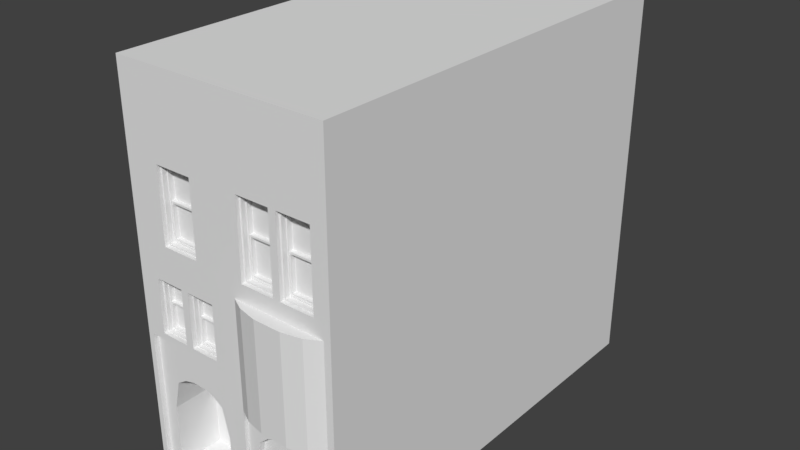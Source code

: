 # Source: PathogenTestHouse_1_.blend  (saved by Blender 2.79.0; exported with 4.5.12 LTS)
import bpy
from mathutils import Matrix  # noqa: F401  (used for matrix-valued properties, if any)

bpy.ops.wm.read_factory_settings(use_empty=True)
scene = bpy.context.scene
scene.name = 'Scene'

# ---- collections
col_collection_1 = bpy.data.collections.new('Collection 1'); scene.collection.children.link(col_collection_1)

# ---- materials (node trees are filled in below, after node groups)
mat_material = bpy.data.materials.new('Material')
mat_material.alpha_threshold = 0.0
mat_material.use_transparent_shadow = False
mat_material.roughness = 0.5
mat_material.line_color = (0.0, 0.0, 0.0, 1.0)

# ---- material node trees

# ---- world
world_world = bpy.data.worlds.new('World'); scene.world = world_world
world_world.color = (0.05088, 0.05088, 0.05088)
world_world.use_sun_shadow = False
world_world.sun_shadow_jitter_overblur = 0.0
world_world.cycles.sampling_method = 'MANUAL'

# ---- meshes
me_cube_014 = bpy.data.meshes.new('Cube.014')
me_cube_014.from_pydata([(1.602, -0.5024, -2.716), (1.602, -0.5024, 4.098), (-1.972, -0.5024, -2.716), (-1.972, -0.5024, 4.098), (1.426, -0.5024, -2.551), (1.426, -0.5024, 3.933), (-1.795, -0.5024, -2.551), (-1.795, -0.5024, 3.933), (1.426, -0.08418, -2.551), (1.426, -0.08418, 3.933), (-1.795, -0.08418, -2.551), (-1.795, -0.08418, 3.933), (1.316, -0.08418, -2.425), (1.316, -0.08418, 3.807), (-1.685, -0.08418, -2.425), (-1.685, -0.08418, 3.807), (1.316, 0.3623, -2.425), (1.316, 0.3623, 3.807), (-1.685, 0.3623, -2.425), (-1.685, 0.3623, 3.807), (-1.939, -0.01348, -2.439), (-1.939, -0.01348, 0.879), (-1.939, 0.4176, -2.439), (-1.939, 0.4176, 0.879), (1.569, -0.01348, -2.439), (1.569, -0.01348, 0.879), (1.569, 0.4176, -2.439), (1.569, 0.4176, 0.879), (-1.576, -0.01348, -2.263), (-1.576, -0.01348, 0.7026), (1.206, -0.01348, 0.7026), (1.206, -0.01348, -2.263), (-1.576, 0.4203, -2.263), (-1.576, 0.4203, 0.7026), (1.206, 0.4203, 0.7026), (1.206, 0.4203, -2.263)], [], [(5, 7, 11, 9), (1, 3, 7, 5), (0, 1, 5, 4), (3, 2, 6, 7), (2, 0, 4, 6), (11, 10, 14, 15), (4, 5, 9, 8), (7, 6, 10, 11), (6, 4, 8, 10), (13, 15, 19, 17), (10, 8, 12, 14), (9, 11, 15, 13), (8, 9, 13, 12), (16, 17, 19, 18), (12, 13, 17, 16), (15, 14, 18, 19), (14, 12, 16, 18), (20, 21, 23, 22), (28, 31, 35, 32), (26, 27, 25, 24), (21, 20, 28, 29), (22, 26, 24, 20), (27, 23, 21, 25), (20, 24, 31, 28), (25, 21, 29, 30), (24, 25, 30, 31), (29, 28, 32, 33), (30, 29, 33, 34), (31, 30, 34, 35)])
me_cube_014.materials.append(mat_material)
me_cube_014.use_remesh_preserve_volume = False
me_cube_014.use_remesh_preserve_attributes = False
me_cube_014.use_mirror_vertex_groups = False
me_cube_014.update()
me_cube_013 = bpy.data.meshes.new('Cube.013')
me_cube_013.from_pydata([(1.358, -0.4466, -2.035), (1.358, -0.4466, 3.002), (-1.358, -0.4466, -2.035), (-1.358, -0.4466, 3.002), (1.207, -0.4466, -1.917), (1.207, -0.4466, 2.884), (-1.207, -0.4466, -1.917), (-1.207, -0.4466, 2.884), (1.207, -0.07483, -1.917), (1.207, -0.07483, 2.884), (-1.207, -0.07483, -1.917), (-1.207, -0.07483, 2.884), (1.113, -0.07483, -1.827), (1.113, -0.07483, 2.794), (-1.113, -0.07483, -1.827), (-1.113, -0.07483, 2.794), (1.113, 0.3221, -1.827), (1.113, 0.3221, 2.794), (-1.113, 0.3221, -1.827), (-1.113, 0.3221, 2.794), (-1.33, -0.01198, -1.837), (-1.33, -0.01198, 0.6285), (-1.33, 0.3713, -1.837), (-1.33, 0.3713, 0.6285), (1.33, -0.01198, -1.837), (1.33, -0.01198, 0.6285), (1.33, 0.3713, -1.837), (1.33, 0.3713, 0.6285), (-1.02, -0.01198, -1.711), (-1.02, -0.01198, 0.5023), (1.019, -0.01198, 0.5023), (1.019, -0.01198, -1.711), (-1.02, 0.3736, -1.711), (-1.02, 0.3736, 0.5023), (1.019, 0.3736, 0.5023), (1.019, 0.3736, -1.711)], [], [(5, 7, 11, 9), (1, 3, 7, 5), (0, 1, 5, 4), (3, 2, 6, 7), (2, 0, 4, 6), (11, 10, 14, 15), (4, 5, 9, 8), (7, 6, 10, 11), (6, 4, 8, 10), (13, 15, 19, 17), (10, 8, 12, 14), (9, 11, 15, 13), (8, 9, 13, 12), (16, 17, 19, 18), (12, 13, 17, 16), (15, 14, 18, 19), (14, 12, 16, 18), (20, 21, 23, 22), (28, 31, 35, 32), (26, 27, 25, 24), (21, 20, 28, 29), (22, 26, 24, 20), (27, 23, 21, 25), (20, 24, 31, 28), (25, 21, 29, 30), (24, 25, 30, 31), (29, 28, 32, 33), (30, 29, 33, 34), (31, 30, 34, 35)])
me_cube_013.materials.append(mat_material)
me_cube_013.use_remesh_preserve_volume = False
me_cube_013.use_remesh_preserve_attributes = False
me_cube_013.use_mirror_vertex_groups = False
me_cube_013.update()
me_cube_012 = bpy.data.meshes.new('Cube.012')
me_cube_012.from_pydata([(1.358, -0.4466, -2.035), (1.358, -0.4466, 3.002), (-1.358, -0.4466, -2.035), (-1.358, -0.4466, 3.002), (1.207, -0.4466, -1.917), (1.207, -0.4466, 2.884), (-1.207, -0.4466, -1.917), (-1.207, -0.4466, 2.884), (1.207, -0.07483, -1.917), (1.207, -0.07483, 2.884), (-1.207, -0.07483, -1.917), (-1.207, -0.07483, 2.884), (1.113, -0.07483, -1.827), (1.113, -0.07483, 2.794), (-1.113, -0.07483, -1.827), (-1.113, -0.07483, 2.794), (1.113, 0.3221, -1.827), (1.113, 0.3221, 2.794), (-1.113, 0.3221, -1.827), (-1.113, 0.3221, 2.794), (-1.33, -0.01198, -1.837), (-1.33, -0.01198, 0.6285), (-1.33, 0.3713, -1.837), (-1.33, 0.3713, 0.6285), (1.33, -0.01198, -1.837), (1.33, -0.01198, 0.6285), (1.33, 0.3713, -1.837), (1.33, 0.3713, 0.6285), (-1.02, -0.01198, -1.711), (-1.02, -0.01198, 0.5023), (1.019, -0.01198, 0.5023), (1.019, -0.01198, -1.711), (-1.02, 0.3736, -1.711), (-1.02, 0.3736, 0.5023), (1.019, 0.3736, 0.5023), (1.019, 0.3736, -1.711)], [], [(5, 7, 11, 9), (1, 3, 7, 5), (0, 1, 5, 4), (3, 2, 6, 7), (2, 0, 4, 6), (11, 10, 14, 15), (4, 5, 9, 8), (7, 6, 10, 11), (6, 4, 8, 10), (13, 15, 19, 17), (10, 8, 12, 14), (9, 11, 15, 13), (8, 9, 13, 12), (16, 17, 19, 18), (12, 13, 17, 16), (15, 14, 18, 19), (14, 12, 16, 18), (20, 21, 23, 22), (28, 31, 35, 32), (26, 27, 25, 24), (21, 20, 28, 29), (22, 26, 24, 20), (27, 23, 21, 25), (20, 24, 31, 28), (25, 21, 29, 30), (24, 25, 30, 31), (29, 28, 32, 33), (30, 29, 33, 34), (31, 30, 34, 35)])
me_cube_012.materials.append(mat_material)
me_cube_012.use_remesh_preserve_volume = False
me_cube_012.use_remesh_preserve_attributes = False
me_cube_012.use_mirror_vertex_groups = False
me_cube_012.update()
me_cube_011 = bpy.data.meshes.new('Cube.011')
me_cube_011.from_pydata([(1.588, -0.5024, -2.846), (1.588, -0.5024, 4.199), (-1.587, -0.5024, -2.846), (-1.587, -0.5024, 4.199), (1.411, -0.5024, -2.682), (1.411, -0.5024, 4.034), (-1.411, -0.5024, -2.682), (-1.411, -0.5024, 4.034), (1.411, -0.08418, -2.682), (1.411, -0.08418, 4.034), (-1.411, -0.08418, -2.682), (-1.411, -0.08418, 4.034), (1.301, -0.08418, -2.556), (1.301, -0.08418, 3.908), (-1.301, -0.08418, -2.556), (-1.301, -0.08418, 3.908), (1.301, 0.3623, -2.556), (1.301, 0.3623, 3.908), (-1.301, 0.3623, -2.556), (-1.301, 0.3623, 3.908), (-1.555, -0.01348, -2.57), (-1.555, -0.01348, 0.879), (-1.555, 0.4176, -2.57), (-1.555, 0.4176, 0.879), (1.555, -0.01348, -2.57), (1.555, -0.01348, 0.879), (1.555, 0.4176, -2.57), (1.555, 0.4176, 0.879), (-1.192, -0.01348, -2.393), (-1.192, -0.01348, 0.7026), (1.192, -0.01348, 0.7026), (1.192, -0.01348, -2.393), (-1.192, 0.4203, -2.393), (-1.192, 0.4203, 0.7026), (1.192, 0.4203, 0.7026), (1.192, 0.4203, -2.393)], [], [(5, 7, 11, 9), (1, 3, 7, 5), (0, 1, 5, 4), (3, 2, 6, 7), (2, 0, 4, 6), (11, 10, 14, 15), (4, 5, 9, 8), (7, 6, 10, 11), (6, 4, 8, 10), (13, 15, 19, 17), (10, 8, 12, 14), (9, 11, 15, 13), (8, 9, 13, 12), (16, 17, 19, 18), (12, 13, 17, 16), (15, 14, 18, 19), (14, 12, 16, 18), (20, 21, 23, 22), (28, 31, 35, 32), (26, 27, 25, 24), (21, 20, 28, 29), (22, 26, 24, 20), (27, 23, 21, 25), (20, 24, 31, 28), (25, 21, 29, 30), (24, 25, 30, 31), (29, 28, 32, 33), (30, 29, 33, 34), (31, 30, 34, 35)])
me_cube_011.materials.append(mat_material)
me_cube_011.use_remesh_preserve_volume = False
me_cube_011.use_remesh_preserve_attributes = False
me_cube_011.use_mirror_vertex_groups = False
me_cube_011.update()
me_cube_010 = bpy.data.meshes.new('Cube.010')
me_cube_010.from_pydata([(1.588, -0.5024, -2.846), (1.588, -0.5024, 4.199), (-1.587, -0.5024, -2.846), (-1.587, -0.5024, 4.199), (1.411, -0.5024, -2.682), (1.411, -0.5024, 4.034), (-1.411, -0.5024, -2.682), (-1.411, -0.5024, 4.034), (1.411, -0.08418, -2.682), (1.411, -0.08418, 4.034), (-1.411, -0.08418, -2.682), (-1.411, -0.08418, 4.034), (1.301, -0.08418, -2.556), (1.301, -0.08418, 3.908), (-1.301, -0.08418, -2.556), (-1.301, -0.08418, 3.908), (1.301, 0.3623, -2.556), (1.301, 0.3623, 3.908), (-1.301, 0.3623, -2.556), (-1.301, 0.3623, 3.908), (-1.555, -0.01348, -2.57), (-1.555, -0.01348, 0.879), (-1.555, 0.4176, -2.57), (-1.555, 0.4176, 0.879), (1.555, -0.01348, -2.57), (1.555, -0.01348, 0.879), (1.555, 0.4176, -2.57), (1.555, 0.4176, 0.879), (-1.192, -0.01348, -2.393), (-1.192, -0.01348, 0.7026), (1.192, -0.01348, 0.7026), (1.192, -0.01348, -2.393), (-1.192, 0.4203, -2.393), (-1.192, 0.4203, 0.7026), (1.192, 0.4203, 0.7026), (1.192, 0.4203, -2.393)], [], [(5, 7, 11, 9), (1, 3, 7, 5), (0, 1, 5, 4), (3, 2, 6, 7), (2, 0, 4, 6), (11, 10, 14, 15), (4, 5, 9, 8), (7, 6, 10, 11), (6, 4, 8, 10), (13, 15, 19, 17), (10, 8, 12, 14), (9, 11, 15, 13), (8, 9, 13, 12), (16, 17, 19, 18), (12, 13, 17, 16), (15, 14, 18, 19), (14, 12, 16, 18), (20, 21, 23, 22), (28, 31, 35, 32), (26, 27, 25, 24), (21, 20, 28, 29), (22, 26, 24, 20), (27, 23, 21, 25), (20, 24, 31, 28), (25, 21, 29, 30), (24, 25, 30, 31), (29, 28, 32, 33), (30, 29, 33, 34), (31, 30, 34, 35)])
me_cube_010.materials.append(mat_material)
me_cube_010.use_remesh_preserve_volume = False
me_cube_010.use_remesh_preserve_attributes = False
me_cube_010.use_mirror_vertex_groups = False
me_cube_010.update()
me_cube_008 = bpy.data.meshes.new('Cube.008')
me_cube_008.from_pydata([(-1.8, -7.31, 6.383e-14), (-0.504, -11.94, 5.8), (-0.504, -11.94, 12.77), (-8.28, -11.94, 5.8), (-9.576, -11.94, 5.8), (-8.28, -7.31, 6.383e-14), (-1.8, -7.31, 5.8), (-2.436, -7.31, 8.519), (-4.392, -7.31, 9.418), (-5.688, -7.31, 9.418), (-7.644, -7.31, 8.519), (-8.28, -7.31, 5.8), (-9.576, -11.94, -1.73e-08), (-3.414, -7.31, 9.154), (-8.28, -11.94, -1.73e-08), (-6.666, -7.31, 9.154), (-0.504, -11.94, -1.73e-08), (-9.576, -11.94, 12.77), (-8.28, -11.94, 12.77), (-1.8, -11.94, -1.73e-08), (-1.8, -11.94, 5.8), (-2.436, -11.94, 8.519), (-3.414, -11.94, 9.154), (-4.392, -11.94, 9.418), (-5.688, -11.94, 9.418), (-6.666, -11.94, 9.154), (-7.644, -11.94, 8.519), (-1.8, -11.94, 12.77), (-2.436, -11.94, 12.77), (-3.414, -11.94, 12.77), (-4.392, -11.94, 12.77), (-5.688, -11.94, 12.77), (-6.666, -11.94, 12.77), (-7.644, -11.94, 12.77)], [], [(25, 32, 33, 26), (23, 30, 31, 24), (22, 29, 30, 23), (20, 27, 28, 21), (1, 2, 27, 20), (3, 18, 17, 4), (14, 3, 4, 12), (26, 33, 18, 3), (16, 1, 20, 19), (21, 28, 29, 22), (24, 31, 32, 25), (13, 7, 21, 22), (9, 8, 23, 24), (6, 0, 19, 20), (10, 15, 25, 26), (11, 10, 26, 3), (15, 9, 24, 25), (5, 11, 3, 14), (7, 6, 20, 21), (8, 13, 22, 23)])
me_cube_008.materials.append(mat_material)
me_cube_008.use_remesh_preserve_volume = False
me_cube_008.use_remesh_preserve_attributes = False
me_cube_008.use_mirror_vertex_groups = False
me_cube_008.update()
me_cube_007 = bpy.data.meshes.new('Cube.007')
me_cube_007.from_pydata([(4.391, 0.1, 7.629e-07), (4.391, 0.1, 10.0), (3.467, 0.1, 7.629e-07), (1.404, 0.1, 7.629e-07), (0.0, 0.1, 7.629e-07), (3.467, 0.1, 10.0), (1.404, 0.1, 10.0), (4.391, 0.1, 5.8), (3.467, 0.1, 5.8), (1.404, 0.1, 8.613), (0.0, 0.1, 8.8), (3.467, 0.1, 1.55), (1.404, 0.1, 1.55), (0.0, 0.1, 1.55), (4.391, 0.1, 1.55), (4.391, 0.1, 1.813), (3.467, 0.1, 1.813), (1.404, 0.1, 1.813), (0.0, 0.1, 1.813), (3.135, 0.1, 7.629e-07), (3.135, 0.1, 10.0), (3.135, 0.1, 7.4), (3.135, 0.1, 1.55), (3.135, 0.1, 1.813), (3.467, 0.7, 5.8), (1.404, 0.7, 8.613), (0.0, 0.7, 8.8), (3.467, 0.7, 1.813), (1.404, 0.7, 1.813), (0.0, 0.7, 1.813), (3.135, 0.7, 7.4), (3.135, 0.7, 1.813), (3.467, 0.1, 0.2325), (1.404, 0.1, 0.2325), (0.0, 0.1, 0.2325), (4.391, 0.1, 0.2325), (3.135, 0.1, 0.2325), (1.404, 0.4, 1.55), (0.0, 0.4, 1.55), (1.404, 0.4, 0.2325), (0.0, 0.4, 0.2325), (3.467, -0.1, 1.55), (1.404, -0.1, 1.55), (0.0, -0.1, 1.55), (4.391, -0.1, 1.55), (4.391, -0.1, 1.813), (3.467, -0.1, 1.813), (1.404, -0.1, 1.813), (0.0, -0.1, 1.813), (3.135, -0.1, 1.55), (3.135, -0.1, 1.813), (0.5614, 0.1, 7.629e-07), (0.5614, 0.1, 10.0), (0.5614, 0.1, 8.785), (0.5614, 0.1, 1.55), (0.5614, 0.1, 1.813), (0.5614, 0.7, 8.785), (0.5614, 0.7, 1.813), (0.5614, 0.1, 0.2325), (0.5614, 0.4, 1.55), (0.5614, 0.4, 0.2325), (0.5614, -0.1, 1.55), (0.5614, -0.1, 1.813), (0.0, -0.3965, 9.1), (0.5614, -0.3965, 10.0), (0.5614, -0.3965, 9.1), (0.0, -0.8321, 10.0), (0.0, -0.7321, 9.578), (0.5614, -0.8321, 10.0), (0.5614, -0.7321, 9.578), (2.27, 0.1, 7.629e-07), (2.27, 0.1, 10.0), (2.27, 0.1, 8.156), (2.27, 0.1, 1.55), (2.27, 0.1, 1.813), (2.27, 0.7, 8.156), (2.27, 0.7, 1.813), (2.27, 0.1, 0.2325), (2.27, -0.1, 1.55), (2.27, -0.1, 1.813)], [], [(7, 1, 5, 8), (72, 71, 6, 9), (53, 52, 64, 65), (8, 21, 30, 24), (23, 16, 27, 31), (15, 7, 8, 16), (35, 14, 11, 32), (77, 73, 12, 33), (58, 33, 39, 60), (73, 22, 49, 78), (16, 23, 50, 46), (15, 16, 46, 45), (11, 14, 44, 41), (32, 11, 22, 36), (72, 9, 25, 75), (8, 5, 20, 21), (57, 56, 26, 29), (76, 75, 25, 28), (27, 24, 30, 31), (74, 23, 31, 76), (53, 10, 26, 56), (16, 8, 24, 27), (55, 17, 28, 57), (2, 32, 36, 19), (51, 58, 34, 4), (70, 77, 33, 3), (0, 35, 32, 2), (60, 59, 38, 40), (54, 13, 38, 59), (33, 12, 37, 39), (44, 45, 46, 41), (78, 79, 47, 42), (61, 62, 48, 43), (41, 46, 50, 49), (74, 17, 47, 79), (54, 12, 42, 61), (55, 18, 48, 62), (22, 11, 41, 49), (14, 15, 45, 44), (17, 55, 62, 47), (13, 54, 61, 43), (42, 47, 62, 61), (12, 54, 59, 37), (39, 37, 59, 60), (3, 33, 58, 51), (18, 55, 57, 29), (9, 53, 56, 25), (28, 25, 56, 57), (34, 58, 60, 40), (9, 6, 52, 53), (63, 65, 69, 67), (10, 53, 65, 63), (69, 68, 66, 67), (65, 64, 68, 69), (23, 74, 79, 50), (49, 50, 79, 78), (19, 36, 77, 70), (17, 74, 76, 28), (31, 30, 75, 76), (21, 72, 75, 30), (12, 73, 78, 42), (36, 22, 73, 77), (21, 20, 71, 72)])
me_cube_007.materials.append(mat_material)
me_cube_007.use_remesh_preserve_volume = False
me_cube_007.use_remesh_preserve_attributes = False
me_cube_007.use_mirror_vertex_groups = False
me_cube_007.update()
me_cube_006 = bpy.data.meshes.new('Cube.006')
me_cube_006.from_pydata([(10.08, 19.9, 0.0), (10.08, 19.9, 10.0), (1.907e-06, 19.9, 0.0), (1.907e-06, 19.9, 10.0)], [], [(1, 0, 2, 3)])
me_cube_006.materials.append(mat_material)
me_cube_006.use_remesh_preserve_volume = False
me_cube_006.use_remesh_preserve_attributes = False
me_cube_006.use_mirror_vertex_groups = False
me_cube_006.update()
me_cube_003 = bpy.data.meshes.new('Cube.003')
me_cube_003.from_pydata([], [], [])
me_cube_003.materials.append(mat_material)
me_cube_003.use_remesh_preserve_volume = False
me_cube_003.use_remesh_preserve_attributes = False
me_cube_003.use_mirror_vertex_groups = False
me_cube_003.update()
me_cube = bpy.data.meshes.new('Cube')
me_cube.from_pydata([(10.08, 19.9, 0.0), (10.08, -19.9, 0.0), (-10.08, -19.9, 0.0), (-10.08, 19.9, 0.0), (10.08, 19.9, 36.0), (10.08, -19.9, 36.0), (-10.08, -19.9, 36.0), (-10.08, 19.9, 36.0), (10.08, 19.9, 10.0), (10.08, 19.9, 19.9), (10.08, -19.9, 10.0), (10.08, -19.9, 19.9), (-10.08, -19.9, 10.0), (-10.08, -19.9, 19.9), (-10.08, 19.9, 10.0), (-10.08, 19.9, 19.9), (10.08, 19.9, 29.27), (10.08, -19.9, 29.27), (-10.08, -19.9, 29.27), (-10.08, 19.9, 29.27), (1.907e-06, 19.9, 0.0), (0.0, -19.9, 0.0), (2.861e-06, 19.9, 36.0), (-5.722e-06, -19.9, 36.0), (2.861e-06, 19.9, 19.9), (1.907e-06, 19.9, 10.0), (-1.907e-06, -19.9, 10.0), (-3.815e-06, -19.9, 19.9), (2.861e-06, 19.9, 29.27), (-4.768e-06, -19.9, 29.27), (10.08, 9.95, 0.0), (10.08, 9.537e-07, 0.0), (10.08, -9.95, 0.0), (-10.08, -9.95, 0.0), (-10.08, 7.629e-06, 0.0), (-10.08, 9.95, 0.0), (10.08, 9.95, 36.0), (10.08, -9.537e-06, 36.0), (10.08, -9.95, 36.0), (-10.08, -9.95, 36.0), (-10.08, 4.768e-06, 36.0), (-10.08, 9.95, 36.0), (-10.08, -9.95, 10.0), (-10.08, 5.722e-06, 10.0), (-10.08, 9.95, 10.0), (-10.08, -9.95, 19.9), (-10.08, 5.722e-06, 19.9), (-10.08, 9.95, 19.9), (10.08, 9.95, 10.0), (10.08, -3.815e-06, 10.0), (10.08, -9.95, 10.0), (10.08, 9.95, 19.9), (10.08, -7.629e-06, 19.9), (10.08, -9.95, 19.9), (-10.08, -9.95, 29.27), (-10.08, 4.768e-06, 29.27), (-10.08, 9.95, 29.27), (10.08, 9.95, 29.27), (10.08, -9.537e-06, 29.27), (10.08, -9.95, 29.27), (7.153e-07, 9.95, 36.0), (-1.431e-06, -2.861e-06, 36.0), (-3.576e-06, -9.95, 36.0), (9.431, -17.9, 7.629e-07), (9.431, -17.9, 10.0), (0.6492, -17.9, 7.629e-07), (0.6492, -17.9, 10.0), (0.6491, -19.9, 10.0), (0.6492, -19.9, 0.0), (9.431, -19.9, 10.0), (9.431, -19.9, 0.0), (9.431, -19.9, 10.0), (9.431, -19.9, 19.9), (0.6491, -19.9, 10.0), (0.6491, -19.9, 19.9), (8.114, -20.6, 10.0), (8.114, -20.6, 19.9), (1.966, -20.6, 10.0), (1.966, -20.6, 19.9), (6.331, -21.0, 10.0), (6.331, -21.0, 19.9), (3.749, -21.0, 10.0), (3.749, -21.0, 19.9), (10.08, 19.9, 12.97), (10.08, -19.9, 12.97), (-10.08, -19.9, 12.97), (-10.08, 19.9, 12.97), (-2.48e-06, -19.9, 12.97), (2.193e-06, 19.9, 12.97), (10.08, 9.95, 12.97), (10.08, -4.959e-06, 12.97), (10.08, -9.95, 12.97), (-10.08, -9.95, 12.97), (-10.08, 5.722e-06, 12.97), (-10.08, 9.95, 12.97), (9.431, -19.9, 12.97), (0.6491, -19.9, 12.97), (8.114, -20.6, 12.97), (1.966, -20.6, 12.97), (6.331, -21.0, 12.97), (3.749, -21.0, 12.97), (-9.576, -19.9, 0.0), (-9.576, -19.9, 10.0), (-0.504, -19.9, 0.0), (-0.504, -19.9, 10.0), (-9.576, -19.9, 12.77), (-0.504, -19.9, 12.77), (-9.576, -15.25, 6.383e-14), (-9.576, -15.25, 10.0), (-0.504, -15.25, 6.383e-14), (-0.504, -15.25, 10.0), (-9.576, -15.25, 12.77), (-0.504, -15.25, 12.77), (-8.125, -19.9, 18.33), (-1.955, -19.9, 18.33), (-8.125, -19.9, 13.34), (-1.955, -19.9, 13.34), (-3.276, -19.9, 21.55), (-6.804, -19.9, 21.55), (-6.804, -19.9, 28.31), (-3.276, -19.9, 28.31), (-3.276, -18.9, 21.55), (-6.804, -18.9, 21.55), (-6.804, -18.9, 28.31), (-3.276, -18.9, 28.31), (8.568, -19.9, 21.41), (8.568, -19.9, 28.46), (1.512, -19.9, 21.41), (1.512, -19.9, 28.46), (8.568, -18.9, 21.41), (8.568, -18.9, 28.46), (1.512, -18.9, 21.41), (1.512, -18.9, 28.46), (5.393, -19.9, 28.46), (4.687, -19.9, 28.46), (5.393, -19.9, 29.27), (4.687, -19.9, 29.27), (4.687, -18.9, 28.46), (5.393, -18.9, 28.46), (4.687, -18.9, 21.41), (4.687, -19.9, 21.41), (5.393, -18.9, 21.41), (5.393, -19.9, 21.41), (-5.4, -19.9, 18.33), (-5.4, -19.9, 19.9), (-4.679, -19.9, 18.33), (-4.679, -19.9, 19.9), (-5.4, -19.9, 12.97), (-5.4, -19.9, 13.34), (-4.679, -19.9, 12.97), (-4.679, -19.9, 13.34), (-8.125, -18.9, 18.33), (-1.955, -18.9, 18.33), (-8.125, -18.9, 13.34), (-1.955, -18.9, 13.34), (-5.4, -18.9, 18.33), (-4.679, -18.9, 18.33), (-5.4, -18.9, 13.34), (-4.679, -18.9, 13.34)], [], [(62, 39, 6, 23), (59, 38, 5, 17), (29, 23, 6, 18), (56, 41, 7, 19), (25, 20, 3, 14), (28, 24, 15, 19), (88, 25, 14, 86), (35, 44, 14, 3), (94, 47, 15, 86), (85, 12, 102, 105), (13, 85, 115, 113), (32, 50, 10, 1), (91, 53, 11, 84), (22, 28, 19, 7), (47, 56, 19, 15), (13, 144, 146, 27, 117, 118), (53, 59, 17, 11), (4, 16, 28, 22), (70, 69, 64, 63), (21, 1, 70, 68), (83, 8, 25, 88), (16, 9, 24, 28), (17, 5, 23, 29, 136, 135), (38, 62, 23, 5), (4, 22, 60, 36), (36, 60, 61, 37), (37, 61, 62, 38), (9, 16, 57, 51), (51, 57, 58, 52), (52, 58, 59, 53), (13, 18, 54, 45), (45, 54, 55, 46), (46, 55, 56, 47), (83, 9, 51, 89), (89, 51, 52, 90), (90, 52, 53, 91), (0, 8, 48, 30), (30, 48, 49, 31), (31, 49, 50, 32), (85, 13, 45, 92), (92, 45, 46, 93), (93, 46, 47, 94), (2, 12, 42, 33), (33, 42, 43, 34), (34, 43, 44, 35), (18, 6, 39, 54), (54, 39, 40, 55), (55, 40, 41, 56), (16, 4, 36, 57), (57, 36, 37, 58), (58, 37, 38, 59), (22, 7, 41, 60), (60, 41, 40, 61), (61, 40, 39, 62), (26, 21, 68, 67), (68, 70, 63, 65), (1, 10, 69, 70), (84, 11, 72, 95), (69, 67, 66, 64), (10, 26, 67, 69), (67, 68, 65, 66), (96, 73, 77, 98), (87, 26, 73, 96), (26, 10, 71, 73), (11, 27, 74, 72), (76, 78, 82, 80), (73, 71, 75, 77), (72, 74, 78, 76), (95, 72, 76, 97), (99, 80, 82, 100), (97, 76, 80, 99), (98, 77, 81, 100), (77, 75, 79, 81), (78, 98, 100, 82), (75, 97, 99, 79), (79, 99, 100, 81), (71, 95, 97, 75), (27, 87, 96, 74), (74, 96, 98, 78), (10, 84, 95, 71), (43, 93, 94, 44), (42, 92, 93, 43), (12, 85, 92, 42), (49, 90, 91, 50), (48, 89, 90, 49), (8, 83, 89, 48), (9, 83, 88, 24), (50, 91, 84, 10), (26, 87, 106, 104), (44, 94, 86, 14), (24, 88, 86, 15), (105, 102, 108, 111), (101, 103, 109, 107), (12, 2, 101, 102), (21, 26, 104, 103), (87, 149, 147, 85, 105, 106), (2, 21, 103, 101), (109, 110, 108, 107), (110, 112, 111, 108), (104, 106, 112, 110), (102, 101, 107, 108), (106, 105, 111, 112), (103, 104, 110, 109), (87, 27, 114, 116), (119, 118, 122, 123), (29, 18, 119, 120), (18, 13, 118, 119), (27, 29, 120, 117), (120, 119, 123, 124), (118, 117, 121, 122), (117, 120, 124, 121), (29, 27, 127, 128), (125, 126, 130, 129), (17, 135, 133, 126), (27, 11, 125, 142, 140, 127), (11, 17, 126, 125), (128, 127, 131, 132), (127, 140, 139, 131), (126, 133, 138, 130), (133, 135, 136, 134), (134, 136, 29, 128), (137, 134, 128, 132), (141, 142, 125, 129), (137, 139, 140, 134), (133, 142, 141, 138), (134, 140, 142, 133), (27, 146, 145, 114), (87, 116, 150, 149), (156, 145, 150, 158), (143, 144, 13, 113), (145, 146, 144, 143), (147, 148, 115, 85), (149, 150, 148, 147), (114, 145, 156, 152), (157, 148, 143, 155), (150, 116, 154, 158), (113, 115, 153, 151), (143, 113, 151, 155), (116, 114, 152, 154), (115, 148, 157, 153), (145, 143, 148, 150)])
me_cube.materials.append(mat_material)
me_cube.use_remesh_preserve_volume = False
me_cube.use_remesh_preserve_attributes = False
me_cube.use_mirror_vertex_groups = False
me_cube.update()

# ---- objects
ob_cube_002 = bpy.data.objects.new('Cube.002', me_cube_014)
ob_cube_001 = bpy.data.objects.new('Cube.001', me_cube_013)
ob_cube_009 = bpy.data.objects.new('Cube.009', me_cube_012)
ob_cube_007 = bpy.data.objects.new('Cube.007', me_cube_011)
ob_cube_008 = bpy.data.objects.new('Cube.008', me_cube_010)
ob_cube_006 = bpy.data.objects.new('Cube.006', me_cube_008)
ob_cube_005 = bpy.data.objects.new('Cube.005', me_cube_007)
ob_cube_004 = bpy.data.objects.new('Cube.004', me_cube_006)
ob_cube_003 = bpy.data.objects.new('Cube.003', me_cube_003)
ob_cube = bpy.data.objects.new('Cube', me_cube)

# ---- transforms, parenting, visibility, modifiers, constraints
ob_cube_002.location = (-4.864, -19.05, 24.26)
ob_cube_002.lock_rotations_4d = False
ob_cube_002.empty_display_type = 'ARROWS'
ob_cube_002.lineart.crease_threshold = 0.0
ob_cube_001.location = (-3.313, -19.05, 15.34)
ob_cube_001.lock_rotations_4d = False
ob_cube_001.empty_display_type = 'ARROWS'
ob_cube_001.lineart.crease_threshold = 0.0
ob_cube_009.location = (-6.767, -19.05, 15.34)
ob_cube_009.lock_rotations_4d = False
ob_cube_009.empty_display_type = 'ARROWS'
ob_cube_009.lineart.crease_threshold = 0.0
ob_cube_007.location = (3.099, -19.05, 24.26)
ob_cube_007.lock_rotations_4d = False
ob_cube_007.empty_display_type = 'ARROWS'
ob_cube_007.lineart.crease_threshold = 0.0
ob_cube_008.location = (6.98, -19.05, 24.26)
ob_cube_008.lock_rotations_4d = False
ob_cube_008.empty_display_type = 'ARROWS'
ob_cube_008.lineart.crease_threshold = 0.0
ob_cube_006.location = (0.0, -7.477, 0.0)
ob_cube_006.lock_rotations_4d = False
ob_cube_006.empty_display_type = 'ARROWS'
ob_cube_006.lineart.crease_threshold = 0.0
ob_cube_005.location = (5.05, -19.7, 0.0)
ob_cube_005.lock_rotations_4d = False
ob_cube_005.empty_display_type = 'ARROWS'
ob_cube_005.lineart.crease_threshold = 0.0
_m = ob_cube_005.modifiers.new('Mirror', 'MIRROR')
_m.use_clip = True
ob_cube_004.location = (0.0, 0.0, 0.0)
ob_cube_004.lock_rotations_4d = False
ob_cube_004.empty_display_type = 'ARROWS'
ob_cube_004.lineart.crease_threshold = 0.0
ob_cube_003.location = (0.0, 0.0, 0.0)
ob_cube_003.lock_rotations_4d = False
ob_cube_003.empty_display_type = 'ARROWS'
ob_cube_003.lineart.crease_threshold = 0.0
ob_cube.location = (0.0, 0.0, 0.0)
ob_cube.lock_rotations_4d = False
ob_cube.empty_display_type = 'ARROWS'
ob_cube.lineart.crease_threshold = 0.0

# ---- collection membership
col_collection_1.objects.link(ob_cube_002)
col_collection_1.objects.link(ob_cube_001)
col_collection_1.objects.link(ob_cube_009)
col_collection_1.objects.link(ob_cube_007)
col_collection_1.objects.link(ob_cube_008)
col_collection_1.objects.link(ob_cube_006)
col_collection_1.objects.link(ob_cube_005)
col_collection_1.objects.link(ob_cube_004)
col_collection_1.objects.link(ob_cube_003)
col_collection_1.objects.link(ob_cube)

# ---- scene / render settings (as saved in the file)
scene.camera = ob_cube
scene.frame_start = 1; scene.frame_end = 250; scene.frame_set(1)
scene.render.engine = 'BLENDER_EEVEE_NEXT'
scene.render.resolution_percentage = 50
scene.render.dither_intensity = 0.0
scene.cycles.use_denoising = False
scene.cycles.samples = 128
scene.cycles.sampling_pattern = 'TABULATED_SOBOL'
scene.cycles.use_adaptive_sampling = False
scene.cycles.use_light_tree = False
scene.cycles.blur_glossy = 0.0
scene.cycles.sample_clamp_indirect = 0.0
scene.view_settings.view_transform = 'Standard'
bpy.context.view_layer.update()

# ---- added for rendering (the .blend has no active camera and no usable light): camera, sun
cam_auto = bpy.data.cameras.new('AutoCamera')
cam_auto.lens = 50.0
cam_auto.sensor_width = 36.0
cam_auto.clip_end = 1000.0
ob_auto_camera = bpy.data.objects.new('AutoCamera', cam_auto)
scene.collection.objects.link(ob_auto_camera)
ob_auto_camera.location = (53.7518, -65.0516, 61.0015)
ob_auto_camera.rotation_euler = (1.09748, -7.21219e-08, 0.694738)
scene.camera = ob_auto_camera
light_auto_sun = bpy.data.lights.new('AutoSun', 'SUN')
light_auto_sun.energy = 3.0
light_auto_sun.angle = 0.0523599
ob_auto_sun = bpy.data.objects.new('AutoSun', light_auto_sun)
scene.collection.objects.link(ob_auto_sun)
ob_auto_sun.rotation_euler = (0.872665, 0.174533, 0.523599)
bpy.context.view_layer.update()
